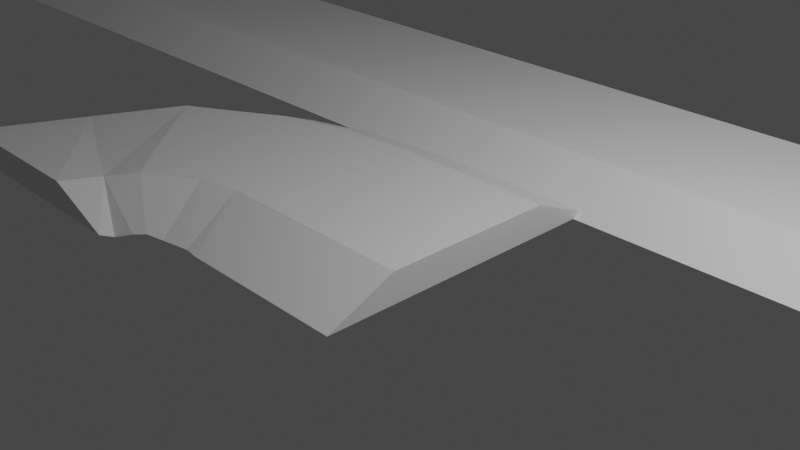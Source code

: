 # Source: path.blend  (saved by Blender 2.80.75; exported with 4.5.12 LTS)
import bpy
from mathutils import Matrix  # noqa: F401  (used for matrix-valued properties, if any)

bpy.ops.wm.read_factory_settings(use_empty=True)
scene = bpy.context.scene
scene.name = 'Scene'

# ---- collections
col_collection = bpy.data.collections.new('Collection'); scene.collection.children.link(col_collection)

# ---- materials (node trees are filled in below, after node groups)
mat_material = bpy.data.materials.new('Material')
mat_material.alpha_threshold = 0.0
mat_material.use_transparent_shadow = False
mat_material.line_color = (0.0, 0.0, 0.0, 1.0)
mat_material_001 = bpy.data.materials.new('Material.001')
mat_material_001.alpha_threshold = 0.0
mat_material_001.use_transparent_shadow = False
mat_material_001.line_color = (0.0, 0.0, 0.0, 1.0)
mat_material_002 = bpy.data.materials.new('Material.002')
mat_material_002.alpha_threshold = 0.0
mat_material_002.use_transparent_shadow = False
mat_material_002.line_color = (0.0, 0.0, 0.0, 1.0)

# ---- material node trees
mat_material.use_nodes = True; mat_material.node_tree.nodes.clear()
_N = mat_material.node_tree.nodes; _L = mat_material.node_tree.links
n0 = _N.new('ShaderNodeOutputMaterial'); n0.name = 'Material Output'; n0.location = (300, 300)
n1 = _N.new('ShaderNodeBsdfPrincipled'); n1.name = 'Principled BSDF'; n1.location = (10, 300)
n1.distribution = 'GGX'
n1.subsurface_method = 'BURLEY'
n1.inputs[2].default_value = 0.4
n1.inputs[3].default_value = 1.45
n1.inputs[27].default_value = (0.0, 0.0, 0.0, 1.0)
n1.inputs[28].default_value = 1.0
_L.new(n1.outputs[0], n0.inputs[0])
n0.is_active_output = True
mat_material_001.use_nodes = True; mat_material_001.node_tree.nodes.clear()
_N = mat_material_001.node_tree.nodes; _L = mat_material_001.node_tree.links
n0 = _N.new('ShaderNodeOutputMaterial'); n0.name = 'Material Output'; n0.location = (300, 300)
n1 = _N.new('ShaderNodeBsdfPrincipled'); n1.name = 'Principled BSDF'; n1.location = (10, 300)
n1.distribution = 'GGX'
n1.subsurface_method = 'BURLEY'
n1.inputs[2].default_value = 0.4
n1.inputs[3].default_value = 1.45
n1.inputs[27].default_value = (0.0, 0.0, 0.0, 1.0)
n1.inputs[28].default_value = 1.0
_L.new(n1.outputs[0], n0.inputs[0])
n0.is_active_output = True
mat_material_002.use_nodes = True; mat_material_002.node_tree.nodes.clear()
_N = mat_material_002.node_tree.nodes; _L = mat_material_002.node_tree.links
n0 = _N.new('ShaderNodeOutputMaterial'); n0.name = 'Material Output'; n0.location = (300, 300)
n1 = _N.new('ShaderNodeBsdfPrincipled'); n1.name = 'Principled BSDF'; n1.location = (10, 300)
n1.distribution = 'GGX'
n1.subsurface_method = 'BURLEY'
n1.inputs[2].default_value = 0.4
n1.inputs[3].default_value = 1.45
n1.inputs[27].default_value = (0.0, 0.0, 0.0, 1.0)
n1.inputs[28].default_value = 1.0
_L.new(n1.outputs[0], n0.inputs[0])
n0.is_active_output = True

# ---- world
world_world = bpy.data.worlds.new('World'); scene.world = world_world
world_world.use_nodes = True; world_world.node_tree.nodes.clear()
_N = world_world.node_tree.nodes; _L = world_world.node_tree.links
n0 = _N.new('ShaderNodeOutputWorld'); n0.name = 'World Output'; n0.location = (300, 300)
n1 = _N.new('ShaderNodeBackground'); n1.name = 'Background'; n1.location = (10, 300)
n1.inputs[0].default_value = (0.05088, 0.05088, 0.05088, 1.0)
_L.new(n1.outputs[0], n0.inputs[0])
n0.is_active_output = True
world_world.color = (0.05088, 0.05088, 0.05088)
world_world.use_sun_shadow = False
world_world.sun_shadow_jitter_overblur = 0.0

# ---- cameras
cam_camera = bpy.data.cameras.new('Camera')
cam_camera.clip_end = 100.0
cam_camera.ortho_scale = 7.314

# ---- lights
light_light = bpy.data.lights.new('Light', 'POINT')
light_light.transmission_factor = 0.0
light_light.energy = 1000.0
light_light.shadow_soft_size = 0.1
light_light.shadow_maximum_resolution = 0.006
light_light.use_absolute_resolution = True

# ---- meshes
me_cube = bpy.data.meshes.new('Cube')
me_cube.from_pydata([(1.0, 1.0, 1.0), (1.0, 1.795, -1.0), (1.0, -1.0, 1.0), (1.0, -1.795, -1.0), (-1.0, 1.0, 1.0), (-1.0, 1.795, -1.0), (-1.0, -1.0, 1.0), (-1.0, -1.795, -1.0)], [], [(0, 4, 6, 2), (3, 2, 6, 7), (7, 6, 4, 5), (5, 1, 3, 7), (1, 0, 2, 3), (5, 4, 0, 1)])
_uv = me_cube.uv_layers.new(name='UVMap')
_uv.uv.foreach_set('vector', [0.375, 0.0, 0.625, 0.0, 0.625, 0.25, 0.375, 0.25, 0.375, 0.25, 0.625, 0.25, 0.625, 0.5, 0.375, 0.5, 0.375, 0.5, 0.625, 0.5, 0.625, 0.75, 0.375, 0.75, 0.375, 0.75, 0.625, 0.75, 0.625, 1.0, 0.375, 1.0, 0.125, 0.5, 0.375, 0.5, 0.375, 0.75, 0.125, 0.75, 0.625, 0.5, 0.875, 0.5, 0.875, 0.75, 0.625, 0.75])
me_cube.materials.append(mat_material)
me_cube.use_remesh_preserve_volume = False
me_cube.use_remesh_preserve_attributes = False
me_cube.use_mirror_vertex_groups = False
me_cube.update()
me_cube_001 = bpy.data.meshes.new('Cube.001')
me_cube_001.from_pydata([(-0.9989, 1.0, 1.0), (-0.9989, 1.795, -1.0), (-0.9989, -1.0, 1.0), (-0.9989, -1.795, -1.0), (-2.859, -2.247, 1.026), (-5.654, -2.247, -0.9735), (-4.859, -2.247, 1.026), (-2.024, -2.377, -1.0), (-2.116, 1.695, -1.0), (-3.069, 1.405, -1.0), (-3.753, 0.9931, -1.0), (-4.475, 0.5198, -1.0), (-5.156, -0.5294, -1.361), (-1.395, -1.005, 1.0), (-1.866, -1.118, 1.0), (-2.167, -1.308, 1.0), (-2.466, -1.487, 1.0), (-2.769, -1.753, 0.6389), (-2.038, -2.092, -1.361), (-1.846, -1.984, -1.0), (-1.723, -1.9, -0.8817), (-1.523, -1.835, -1.0), (-1.189, -1.773, -1.0), (-4.48, -0.9469, 0.6389), (-3.855, 0.02251, 1.0), (-3.302, 0.3386, 1.0), (-2.727, 0.6876, 1.0), (-1.911, 0.9272, 1.0), (-2.064, -2.247, -0.9735)], [(7, 18)], [(5, 28, 4, 6), (8, 1, 3, 22), (1, 0, 2, 3), (8, 27, 0, 1), (12, 23, 24, 11), (11, 24, 25, 10), (10, 25, 26, 9), (9, 26, 27, 8), (12, 11, 19, 18), (11, 10, 20, 19), (10, 9, 21, 20), (9, 8, 22, 21), (3, 2, 13, 22), (22, 13, 14, 21), (21, 14, 15, 20), (20, 15, 16, 19), (19, 16, 17, 18), (0, 27, 13, 2), (27, 26, 14, 13), (26, 25, 15, 14), (25, 24, 16, 15), (24, 23, 17, 16), (28, 18, 17, 4), (4, 17, 23, 6), (5, 6, 23, 12), (28, 5, 12, 18)])
_uv = me_cube_001.uv_layers.new(name='UVMap')
_uv.uv.foreach_set('vector', [0.125, 0.5, 0.125, 0.75, 0.375, 0.75, 0.375, 0.5, 0.5833, 0.75, 0.625, 0.75, 0.625, 1.0, 0.5833, 1.0, 0.125, 0.5, 0.375, 0.5, 0.375, 0.75, 0.125, 0.75, 0.625, 0.7083, 0.875, 0.7083, 0.875, 0.75, 0.625, 0.75, 0.625, 0.5417, 0.875, 0.5417, 0.875, 0.5833, 0.625, 0.5833, 0.625, 0.5833, 0.875, 0.5833, 0.875, 0.625, 0.625, 0.625, 0.625, 0.625, 0.875, 0.625, 0.875, 0.6667, 0.625, 0.6667, 0.625, 0.6667, 0.875, 0.6667, 0.875, 0.7083, 0.625, 0.7083, 0.4167, 0.75, 0.4583, 0.75, 0.4583, 1.0, 0.4167, 1.0, 0.4583, 0.75, 0.5, 0.75, 0.5, 1.0, 0.4583, 1.0, 0.5, 0.75, 0.5417, 0.75, 0.5417, 1.0, 0.5, 1.0, 0.5417, 0.75, 0.5833, 0.75, 0.5833, 1.0, 0.5417, 1.0, 0.375, 0.25, 0.625, 0.25, 0.625, 0.2917, 0.375, 0.2917, 0.375, 0.2917, 0.625, 0.2917, 0.625, 0.3333, 0.375, 0.3333, 0.375, 0.3333, 0.625, 0.3333, 0.625, 0.375, 0.375, 0.375, 0.375, 0.375, 0.625, 0.375, 0.625, 0.4167, 0.375, 0.4167, 0.375, 0.4167, 0.625, 0.4167, 0.625, 0.4583, 0.375, 0.4583, 0.375, 0.0, 0.4167, 0.0, 0.4167, 0.25, 0.375, 0.25, 0.4167, 0.0, 0.4583, 0.0, 0.4583, 0.25, 0.4167, 0.25, 0.4583, 0.0, 0.5, 0.0, 0.5, 0.25, 0.4583, 0.25, 0.5, 0.0, 0.5417, 0.0, 0.5417, 0.25, 0.5, 0.25, 0.5417, 0.0, 0.5833, 0.0, 0.5833, 0.25, 0.5417, 0.25, 0.125, 0.75, 0.375, 0.4583, 0.625, 0.4583, 0.375, 0.75, 0.375, 0.75, 0.625, 0.4583, 0.5833, 0.0, 0.375, 0.5, 0.125, 0.5, 0.375, 0.5, 0.875, 0.5417, 0.625, 0.5417, 0.125, 0.75, 0.125, 0.5, 0.4167, 0.75, 0.375, 0.4583])
me_cube_001.materials.append(mat_material_001)
me_cube_001.use_remesh_preserve_volume = False
me_cube_001.use_remesh_preserve_attributes = False
me_cube_001.use_mirror_vertex_groups = False
me_cube_001.update()
me_cube_004 = bpy.data.meshes.new('Cube.004')
me_cube_004.from_pydata([(1.0, 1.0, 1.0), (1.0, 1.795, -1.0), (1.0, -1.0, 1.0), (1.0, -1.795, -1.0), (-1.0, 1.0, 1.0), (-1.0, 1.795, -1.0), (-1.0, -1.0, 1.0), (-1.0, -1.795, -1.0)], [], [(0, 4, 6, 2), (3, 2, 6, 7), (7, 6, 4, 5), (5, 1, 3, 7), (1, 0, 2, 3), (5, 4, 0, 1)])
_uv = me_cube_004.uv_layers.new(name='UVMap')
_uv.uv.foreach_set('vector', [0.375, 0.0, 0.625, 0.0, 0.625, 0.25, 0.375, 0.25, 0.375, 0.25, 0.625, 0.25, 0.625, 0.5, 0.375, 0.5, 0.375, 0.5, 0.625, 0.5, 0.625, 0.75, 0.375, 0.75, 0.375, 0.75, 0.625, 0.75, 0.625, 1.0, 0.375, 1.0, 0.125, 0.5, 0.375, 0.5, 0.375, 0.75, 0.125, 0.75, 0.625, 0.5, 0.875, 0.5, 0.875, 0.75, 0.625, 0.75])
me_cube_004.materials.append(mat_material_002)
me_cube_004.use_remesh_preserve_volume = False
me_cube_004.use_remesh_preserve_attributes = False
me_cube_004.use_mirror_vertex_groups = False
me_cube_004.update()

# ---- objects
ob_path = bpy.data.objects.new('path', me_cube)
ob_light = bpy.data.objects.new('Light', light_light)
ob_camera = bpy.data.objects.new('Camera', cam_camera)
ob_bend = bpy.data.objects.new('bend', me_cube_001)
ob_longpath = bpy.data.objects.new('longpath', me_cube_004)

# ---- transforms, parenting, visibility, modifiers, constraints
ob_path.location = (0.0, 0.0, 0.0)
ob_path.scale = (1.0, 1.0, 0.1715)
ob_path.lock_rotations_4d = False
ob_path.empty_display_type = 'ARROWS'
ob_path.lineart.crease_threshold = 0.0
ob_light.location = (4.076, 1.005, 5.904)
ob_light.rotation_euler = (0.6503, 0.05522, 1.866)
ob_light.lock_rotations_4d = False
ob_light.empty_display_type = 'ARROWS'
ob_light.color = (0.0, 0.0, 0.0, 0.0)
ob_light.lineart.crease_threshold = 0.0
ob_camera.location = (7.359, -6.926, 4.958)
ob_camera.rotation_euler = (1.109, 0.0, 0.8149)
ob_camera.lock_rotations_4d = False
ob_camera.empty_display_type = 'ARROWS'
ob_camera.color = (0.0, 0.0, 0.0, 0.0)
ob_camera.display_type = 'WIRE'
ob_camera.lineart.crease_threshold = 0.0
ob_bend.location = (0.0, 0.0, 0.0)
ob_bend.scale = (1.0, 1.0, 0.1715)
ob_bend.lock_rotations_4d = False
ob_bend.empty_display_type = 'ARROWS'
ob_bend.lineart.crease_threshold = 0.0
ob_longpath.location = (0.0, 3.357, 0.0)
ob_longpath.scale = (11.43, 1.0, 0.1715)
ob_longpath.lock_rotations_4d = False
ob_longpath.empty_display_type = 'ARROWS'
ob_longpath.lineart.crease_threshold = 0.0

# ---- collection membership
col_collection.objects.link(ob_path)
col_collection.objects.link(ob_light)
col_collection.objects.link(ob_camera)
col_collection.objects.link(ob_bend)
col_collection.objects.link(ob_longpath)

# ---- scene / render settings (as saved in the file)
scene.camera = ob_camera
scene.frame_start = 1; scene.frame_end = 250; scene.frame_set(1)
scene.render.engine = 'BLENDER_EEVEE_NEXT'
scene.cycles.use_denoising = False
scene.cycles.samples = 128
scene.cycles.sampling_pattern = 'TABULATED_SOBOL'
scene.cycles.use_adaptive_sampling = False
scene.cycles.use_light_tree = False
scene.view_settings.view_transform = 'Filmic'
bpy.context.view_layer.update()
